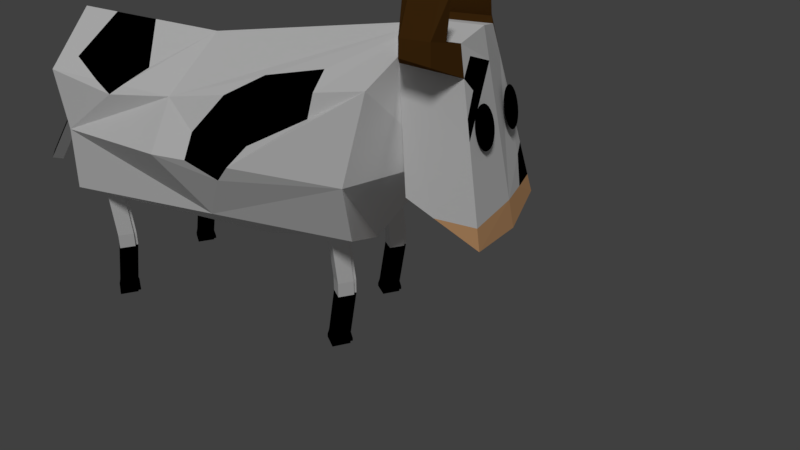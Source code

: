 # Source: cow.blend  (saved by Blender 2.79.0; exported with 4.5.12 LTS)
import bpy
from mathutils import Matrix  # noqa: F401  (used for matrix-valued properties, if any)

bpy.ops.wm.read_factory_settings(use_empty=True)
scene = bpy.context.scene
scene.name = 'Scene'

# ---- collections
col_collection_1 = bpy.data.collections.new('Collection 1'); scene.collection.children.link(col_collection_1)

# ---- materials (node trees are filled in below, after node groups)
mat_material_001 = bpy.data.materials.new('Material.001')
mat_material_001.alpha_threshold = 0.0
mat_material_001.use_transparent_shadow = False
mat_material_001.preview_render_type = 'CUBE'
mat_material_001.diffuse_color = (1.0, 1.0, 1.0, 1.0)
mat_material_001.roughness = 0.5
mat_material_001.specular_intensity = 0.0
mat_material_003 = bpy.data.materials.new('Material.003')
mat_material_003.alpha_threshold = 0.0
mat_material_003.use_transparent_shadow = False
mat_material_003.preview_render_type = 'CUBE'
mat_material_003.diffuse_color = (0.0, 0.0, 0.0, 1.0)
mat_material_003.roughness = 0.5
mat_material_003.specular_intensity = 0.0
mat_material_004 = bpy.data.materials.new('Material.004')
mat_material_004.alpha_threshold = 0.0
mat_material_004.use_transparent_shadow = False
mat_material_004.diffuse_color = (1.0, 1.0, 1.0, 1.0)
mat_material_004.roughness = 0.5
mat_material_004.specular_intensity = 0.0
mat_material_002 = bpy.data.materials.new('Material.002')
mat_material_002.alpha_threshold = 0.0
mat_material_002.use_transparent_shadow = False
mat_material_002.diffuse_color = (1.0, 0.5559, 0.2656, 1.0)
mat_material_002.roughness = 0.5
mat_material_002.specular_intensity = 0.0
mat_material = bpy.data.materials.new('Material')
mat_material.alpha_threshold = 0.0
mat_material.use_transparent_shadow = False
mat_material.preview_render_type = 'CUBE'
mat_material.diffuse_color = (0.09905, 0.04243, 0.00868, 1.0)
mat_material.roughness = 0.5
mat_material.specular_intensity = 0.0

# ---- material node trees

# ---- world
world_world = bpy.data.worlds.new('World'); scene.world = world_world
world_world.color = (0.05088, 0.05088, 0.05088)
world_world.use_sun_shadow = False
world_world.sun_shadow_jitter_overblur = 0.0
world_world.cycles.sampling_method = 'MANUAL'

# ---- cameras
cam_camera = bpy.data.cameras.new('Camera')
cam_camera.clip_end = 100.0
cam_camera.lens = 35.0
cam_camera.sensor_width = 32.0
cam_camera.sensor_height = 18.0
cam_camera.ortho_scale = 7.314
cam_camera.dof.focus_distance = 0.0
cam_camera.dof.aperture_fstop = 128.0

# ---- lights
light_lamp = bpy.data.lights.new('Lamp', 'SUN')
light_lamp.transmission_factor = 0.0
light_lamp.cutoff_distance = 30.0
light_lamp.angle = 0.1993
light_lamp.energy = 1.0
light_lamp.shadow_buffer_clip_start = 1.001
light_lamp.shadow_soft_size = 0.1
light_lamp.shadow_cascade_max_distance = 1000.0

# ---- meshes
me_cube_004 = bpy.data.meshes.new('Cube.004')
me_cube_004.from_pydata([(0.7022, -0.7315, 1.66), (0.3932, -0.9599, 3.103), (0.7664, 0.0496, 1.289), (0.4063, -0.3388, 3.105), (0.465, -0.2755, 2.809), (0.4436, -0.9227, 2.868), (0.7173, -0.7974, 3.174), (0.7304, -0.4889, 3.175), (0.789, -0.4574, 2.968), (0.7676, -0.7789, 3.009), (0.6011, -0.8528, 2.937), (0.5508, -0.8809, 3.138), (0.6225, -0.364, 2.886), (0.5638, -0.4118, 3.139), (0.4778, -0.7957, 3.602), (0.4909, -0.4871, 3.603), (0.4582, -0.8792, 3.566), (0.4713, -0.41, 3.567), (1.0, -4.596, 1.145), (0.8823, -4.814, 2.431), (0.9367, -1.19, 1.199), (0.8565, -1.061, 2.697), (1.075, -1.202, 1.807), (0.9648, -2.819, 1.17), (0.8271, -3.322, 2.32), (0.9556, -4.628, 1.808), (1.202, -3.316, 1.83), (0.3849, -0.1421, 2.532), (0.4111, -0.1319, 2.503), (0.4313, -0.12, 2.463), (0.4486, -0.0944, 2.359), (0.4446, -0.08249, 2.303), (0.4322, -0.07225, 2.249), (0.4124, -0.06439, 2.2), (0.3865, -0.05945, 2.161), (0.3563, -0.05776, 2.134), (0.3219, -0.1549, 2.548), (0.2915, -0.1429, 2.549), (0.2633, -0.1285, 2.535), (0.2391, -0.1126, 2.508), (0.2206, -0.09633, 2.468), (0.2091, -0.08082, 2.42), (0.2053, -0.06711, 2.365), (0.2096, -0.05612, 2.309), (0.2215, -0.04861, 2.254), (0.2404, -0.04509, 2.205), (0.2649, -0.0458, 2.164), (0.2933, -0.05069, 2.135), (0.2894, -0.1565, 2.534), (0.2592, -0.1549, 2.507), (0.2333, -0.1499, 2.468), (0.2135, -0.1421, 2.419), (0.2011, -0.1318, 2.365), (0.1971, -0.1199, 2.309), (0.2016, -0.1071, 2.255), (0.2144, -0.09433, 2.205), (0.2346, -0.08242, 2.165), (0.2608, -0.0722, 2.136), (0.2912, -0.06435, 2.121), (0.3238, -0.05943, 2.12), (0.3524, -0.1636, 2.533), (0.3808, -0.1685, 2.504), (0.4053, -0.1692, 2.463), (0.4241, -0.1657, 2.414), (0.4361, -0.1582, 2.359), (0.4403, -0.1472, 2.303), (0.4366, -0.1335, 2.248), (0.4251, -0.118, 2.2), (0.4066, -0.1017, 2.16), (0.3824, -0.08584, 2.133), (0.3541, -0.07142, 2.119), (0.3545, -0.1499, 2.547), (0.4441, -0.1072, 2.414), (0.5795, -1.434, -0.1162), (0.5795, -1.434, 1.244), (0.6995, -1.554, -0.1162), (0.6995, -1.554, 1.244), (0.5795, -1.674, -0.1162), (0.5795, -1.674, 1.244), (0.4595, -1.554, -0.1162), (0.4595, -1.554, 1.244), (0.5795, -1.353, 0.3978), (0.6995, -1.473, 0.3978), (0.5795, -1.593, 0.3978), (0.4595, -1.473, 0.3978), (0.5795, -1.353, 0.5573), (0.6995, -1.473, 0.5573), (0.5795, -1.593, 0.5573), (0.4595, -1.473, 0.5573), (0.5795, -1.413, -0.1867), (0.7232, -1.554, -0.1867), (0.5795, -1.696, -0.1867), (0.4357, -1.554, -0.1867), (0.5795, -1.413, -0.2229), (0.7232, -1.554, -0.2229), (0.5795, -1.696, -0.2229), (0.4357, -1.554, -0.2229), (-0.631, -1.434, -0.1162), (-0.631, -1.434, 1.244), (-0.511, -1.554, -0.1162), (-0.511, -1.554, 1.244), (-0.631, -1.674, -0.1162), (-0.631, -1.674, 1.244), (-0.751, -1.554, -0.1162), (-0.751, -1.554, 1.244), (-0.631, -1.353, 0.3978), (-0.511, -1.473, 0.3978), (-0.631, -1.593, 0.3978), (-0.751, -1.473, 0.3978), (-0.631, -1.353, 0.5573), (-0.511, -1.473, 0.5573), (-0.631, -1.593, 0.5573), (-0.751, -1.473, 0.5573), (-0.631, -1.413, -0.1867), (-0.4873, -1.554, -0.1867), (-0.631, -1.696, -0.1867), (-0.7748, -1.554, -0.1867), (-0.631, -1.413, -0.2229), (-0.4873, -1.554, -0.2229), (-0.631, -1.696, -0.2229), (-0.7748, -1.554, -0.2229), (0.7186, -4.217, -0.1162), (0.7186, -4.217, 1.244), (0.8386, -4.337, -0.1162), (0.8386, -4.337, 1.244), (0.7186, -4.457, -0.1162), (0.7186, -4.457, 1.244), (0.5986, -4.337, -0.1162), (0.5986, -4.337, 1.244), (0.7186, -4.135, 0.3978), (0.8386, -4.255, 0.3978), (0.7186, -4.375, 0.3978), (0.5986, -4.255, 0.3978), (0.7186, -4.135, 0.5573), (0.8386, -4.255, 0.5573), (0.7186, -4.375, 0.5573), (0.5986, -4.255, 0.5573), (0.7186, -4.195, -0.1867), (0.8624, -4.337, -0.1867), (0.7186, -4.479, -0.1867), (0.5749, -4.337, -0.1867), (0.7186, -4.195, -0.2229), (0.8624, -4.337, -0.2229), (0.7186, -4.479, -0.2229), (0.5749, -4.337, -0.2229), (-0.7641, -4.217, -0.1162), (-0.7641, -4.217, 1.244), (-0.6441, -4.337, -0.1162), (-0.6441, -4.337, 1.244), (-0.7641, -4.457, -0.1162), (-0.7641, -4.457, 1.244), (-0.8841, -4.337, -0.1162), (-0.8841, -4.337, 1.244), (-0.7641, -4.135, 0.3978), (-0.6441, -4.255, 0.3978), (-0.7641, -4.375, 0.3978), (-0.8841, -4.255, 0.3978), (-0.7641, -4.135, 0.5573), (-0.6441, -4.255, 0.5573), (-0.7641, -4.375, 0.5573), (-0.8841, -4.255, 0.5573), (-0.7641, -4.195, -0.1867), (-0.6203, -4.337, -0.1867), (-0.7641, -4.479, -0.1867), (-0.9078, -4.337, -0.1867), (-0.7641, -4.195, -0.2229), (-0.6203, -4.337, -0.2229), (-0.7641, -4.479, -0.2229), (-0.9078, -4.337, -0.2229), (-0.007851, -4.444, 2.219), (0.015, -5.99, 0.9941), (-0.1202, -4.421, 2.148), (-0.09736, -5.931, 0.9478), (-0.01141, -4.394, 2.072), (0.01143, -5.866, 0.9003), (0.1009, -4.417, 2.144), (0.1238, -5.925, 0.9466), (0.001996, -5.211, 2.018), (-0.1104, -5.188, 1.947), (-0.001566, -5.162, 1.871), (0.1108, -5.185, 1.943), (0.004675, -5.394, 1.869), (-0.1077, -5.335, 1.823), (0.001113, -5.27, 1.775), (0.1135, -5.329, 1.821), (-0.008715, -4.345, 2.267), (-0.1433, -4.318, 2.183), (-0.01292, -4.287, 2.093), (0.1217, -4.314, 2.178), (-0.009322, -4.292, 2.285), (-0.1439, -4.266, 2.2), (-0.01353, -4.234, 2.111), (0.121, -4.261, 2.196), (-0.2766, -0.1115, 2.533), (-0.2517, -0.09648, 2.506), (-0.2327, -0.08078, 2.466), (-0.2169, -0.05153, 2.363), (-0.2211, -0.03997, 2.307), (-0.2334, -0.03156, 2.252), (-0.2527, -0.02686, 2.203), (-0.2778, -0.02621, 2.163), (-0.3069, -0.02964, 2.135), (-0.3368, -0.1354, 2.548), (-0.3688, -0.129, 2.547), (-0.3987, -0.1196, 2.533), (-0.4245, -0.108, 2.504), (-0.4443, -0.09494, 2.465), (-0.4568, -0.08125, 2.416), (-0.4612, -0.06788, 2.361), (-0.4572, -0.05576, 2.305), (-0.445, -0.04572, 2.251), (-0.4255, -0.03842, 2.202), (-0.3999, -0.03438, 2.162), (-0.3702, -0.03387, 2.134), (-0.368, -0.1426, 2.533), (-0.3972, -0.1461, 2.504), (-0.4223, -0.1454, 2.464), (-0.4416, -0.1407, 2.415), (-0.4538, -0.1323, 2.361), (-0.4581, -0.1207, 2.305), (-0.4542, -0.1068, 2.25), (-0.4423, -0.0915, 2.202), (-0.4233, -0.0758, 2.162), (-0.3984, -0.06081, 2.134), (-0.3694, -0.04755, 2.12), (-0.3382, -0.03692, 2.12), (-0.3048, -0.1384, 2.533), (-0.275, -0.1379, 2.505), (-0.2495, -0.1339, 2.465), (-0.23, -0.1266, 2.417), (-0.2178, -0.1165, 2.362), (-0.2138, -0.1044, 2.306), (-0.2182, -0.09104, 2.252), (-0.2307, -0.07734, 2.203), (-0.2505, -0.06424, 2.163), (-0.2763, -0.05264, 2.135), (-0.3062, -0.04332, 2.12), (-0.3056, -0.1247, 2.548), (-0.2208, -0.06545, 2.417), (-0.7022, -0.7315, 1.66), (-0.3932, -0.9599, 3.103), (-0.7664, 0.0496, 1.289), (-0.4063, -0.3388, 3.105), (0.0, -0.8515, 1.573), (0.0, -1.045, 3.184), (0.0, -0.2781, 3.184), (0.0, 0.1183, 1.212), (0.0, -1.045, 2.322), (-0.465, -0.2755, 2.809), (0.0, -0.2135, 2.863), (-0.4436, -0.9227, 2.868), (-0.7173, -0.7974, 3.174), (-0.7304, -0.4889, 3.175), (-0.789, -0.4574, 2.968), (-0.7676, -0.7789, 3.009), (-0.6011, -0.8528, 2.937), (-0.5508, -0.8809, 3.138), (-0.6225, -0.364, 2.886), (-0.5638, -0.4118, 3.139), (-0.4778, -0.7957, 3.602), (-0.4909, -0.4871, 3.603), (-0.4582, -0.8792, 3.566), (-0.4713, -0.41, 3.567), (-1.0, -4.596, 1.145), (-0.8823, -4.814, 2.431), (-0.9367, -1.19, 1.199), (-0.8565, -1.061, 2.697), (0.0, -1.399, 0.7693), (0.0, -0.7973, 3.169), (-1.075, -1.202, 1.807), (-0.9648, -2.819, 1.17), (-0.8271, -3.322, 2.32), (-0.9556, -4.628, 1.808), (0.0, -4.821, 0.92), (0.0, -5.069, 2.905), (0.0, -3.276, 2.809), (0.0, -2.813, 0.5108), (0.0, -5.113, 1.882), (-1.202, -3.316, 1.83), (0.0, -0.6601, 1.786), (-0.3848, -0.1194, 2.532), (-0.4108, -0.1082, 2.503), (-0.4309, -0.09537, 2.463), (-0.448, -0.06855, 2.36), (-0.4439, -0.05637, 2.304), (-0.4316, -0.04615, 2.249), (-0.4118, -0.03858, 2.201), (-0.386, -0.03417, 2.162), (-0.3559, -0.03324, 2.134), (-0.3221, -0.1343, 2.548), (-0.2914, -0.1233, 2.548), (-0.2628, -0.1096, 2.535), (-0.2383, -0.09433, 2.507), (-0.2195, -0.0784, 2.468), (-0.2078, -0.06292, 2.419), (-0.2039, -0.04895, 2.365), (-0.2082, -0.03744, 2.309), (-0.2202, -0.02917, 2.254), (-0.2393, -0.02472, 2.205), (-0.264, -0.02438, 2.164), (-0.2927, -0.02817, 2.136), (-0.2898, -0.1369, 2.534), (-0.2596, -0.1359, 2.506), (-0.2338, -0.1315, 2.467), (-0.2141, -0.124, 2.419), (-0.2017, -0.1138, 2.364), (-0.1977, -0.1016, 2.308), (-0.2021, -0.08827, 2.254), (-0.2148, -0.07475, 2.205), (-0.2348, -0.06193, 2.165), (-0.2608, -0.05069, 2.136), (-0.2911, -0.04179, 2.121), (-0.3235, -0.03584, 2.12), (-0.3529, -0.142, 2.532), (-0.3817, -0.1457, 2.504), (-0.4064, -0.1454, 2.463), (-0.4254, -0.1409, 2.414), (-0.4375, -0.1327, 2.359), (-0.4417, -0.1212, 2.303), (-0.4378, -0.1072, 2.249), (-0.4261, -0.09172, 2.2), (-0.4074, -0.07579, 2.161), (-0.3829, -0.06049, 2.133), (-0.3543, -0.04686, 2.12), (-0.3545, -0.1283, 2.547), (-0.4435, -0.08185, 2.414), (-0.5795, -1.434, -0.1162), (-0.5795, -1.434, 1.244), (-0.6995, -1.554, -0.1162), (-0.6995, -1.554, 1.244), (-0.5795, -1.674, -0.1162), (-0.5795, -1.674, 1.244), (-0.4595, -1.554, -0.1162), (-0.4595, -1.554, 1.244), (-0.5795, -1.353, 0.3978), (-0.6995, -1.473, 0.3978), (-0.5795, -1.593, 0.3978), (-0.4595, -1.473, 0.3978), (-0.5795, -1.353, 0.5573), (-0.6995, -1.473, 0.5573), (-0.5795, -1.593, 0.5573), (-0.4595, -1.473, 0.5573), (-0.5795, -1.413, -0.1867), (-0.7232, -1.554, -0.1867), (-0.5795, -1.696, -0.1867), (-0.4357, -1.554, -0.1867), (-0.5795, -1.413, -0.2229), (-0.7232, -1.554, -0.2229), (-0.5795, -1.696, -0.2229), (-0.4357, -1.554, -0.2229), (0.631, -1.434, -0.1162), (0.631, -1.434, 1.244), (0.511, -1.554, -0.1162), (0.511, -1.554, 1.244), (0.631, -1.674, -0.1162), (0.631, -1.674, 1.244), (0.751, -1.554, -0.1162), (0.751, -1.554, 1.244), (0.631, -1.353, 0.3978), (0.511, -1.473, 0.3978), (0.631, -1.593, 0.3978), (0.751, -1.473, 0.3978), (0.631, -1.353, 0.5573), (0.511, -1.473, 0.5573), (0.631, -1.593, 0.5573), (0.751, -1.473, 0.5573), (0.631, -1.413, -0.1867), (0.4873, -1.554, -0.1867), (0.631, -1.696, -0.1867), (0.7748, -1.554, -0.1867), (0.631, -1.413, -0.2229), (0.4873, -1.554, -0.2229), (0.631, -1.696, -0.2229), (0.7748, -1.554, -0.2229), (-0.7186, -4.217, -0.1162), (-0.7186, -4.217, 1.244), (-0.8386, -4.337, -0.1162), (-0.8386, -4.337, 1.244), (-0.7186, -4.457, -0.1162), (-0.7186, -4.457, 1.244), (-0.5986, -4.337, -0.1162), (-0.5986, -4.337, 1.244), (-0.7186, -4.135, 0.3978), (-0.8386, -4.255, 0.3978), (-0.7186, -4.375, 0.3978), (-0.5986, -4.255, 0.3978), (-0.7186, -4.135, 0.5573), (-0.8386, -4.255, 0.5573), (-0.7186, -4.375, 0.5573), (-0.5986, -4.255, 0.5573), (-0.7186, -4.195, -0.1867), (-0.8624, -4.337, -0.1867), (-0.7186, -4.479, -0.1867), (-0.5749, -4.337, -0.1867), (-0.7186, -4.195, -0.2229), (-0.8624, -4.337, -0.2229), (-0.7186, -4.479, -0.2229), (-0.5749, -4.337, -0.2229), (0.7641, -4.217, -0.1162), (0.7641, -4.217, 1.244), (0.6441, -4.337, -0.1162), (0.6441, -4.337, 1.244), (0.7641, -4.457, -0.1162), (0.7641, -4.457, 1.244), (0.8841, -4.337, -0.1162), (0.8841, -4.337, 1.244), (0.7641, -4.135, 0.3978), (0.6441, -4.255, 0.3978), (0.7641, -4.375, 0.3978), (0.8841, -4.255, 0.3978), (0.7641, -4.135, 0.5573), (0.6441, -4.255, 0.5573), (0.7641, -4.375, 0.5573), (0.8841, -4.255, 0.5573), (0.7641, -4.195, -0.1867), (0.6203, -4.337, -0.1867), (0.7641, -4.479, -0.1867), (0.9078, -4.337, -0.1867), (0.7641, -4.195, -0.2229), (0.6203, -4.337, -0.2229), (0.7641, -4.479, -0.2229), (0.9078, -4.337, -0.2229), (0.007851, -4.444, 2.219), (-0.015, -5.99, 0.9941), (0.1202, -4.421, 2.148), (0.09736, -5.931, 0.9478), (0.01141, -4.394, 2.072), (-0.01143, -5.866, 0.9003), (-0.1009, -4.417, 2.144), (-0.1238, -5.925, 0.9466), (-0.001996, -5.211, 2.018), (0.1104, -5.188, 1.947), (0.001566, -5.162, 1.871), (-0.1108, -5.185, 1.943), (-0.004675, -5.394, 1.869), (0.1077, -5.335, 1.823), (-0.001113, -5.27, 1.775), (-0.1135, -5.329, 1.821), (0.008715, -4.345, 2.267), (0.1433, -4.318, 2.183), (0.01292, -4.287, 2.093), (-0.1217, -4.314, 2.178), (0.009322, -4.292, 2.285), (0.1439, -4.266, 2.2), (0.01353, -4.234, 2.111), (-0.121, -4.261, 2.196), (0.277, -0.1307, 2.534), (0.2525, -0.1152, 2.506), (0.2337, -0.09914, 2.466), (0.2182, -0.07011, 2.363), (0.2225, -0.05908, 2.307), (0.2346, -0.05142, 2.252), (0.2538, -0.04767, 2.203), (0.2786, -0.04807, 2.163), (0.3075, -0.05261, 2.135), (0.3366, -0.1564, 2.548), (0.3688, -0.151, 2.547), (0.3989, -0.1427, 2.532), (0.4248, -0.1321, 2.504), (0.4447, -0.12, 2.464), (0.4574, -0.107, 2.415), (0.4618, -0.09414, 2.36), (0.4578, -0.08229, 2.304), (0.4456, -0.07223, 2.25), (0.4261, -0.06466, 2.201), (0.4005, -0.06009, 2.162), (0.3705, -0.05883, 2.134), (0.3675, -0.1648, 2.533), (0.3963, -0.1693, 2.504), (0.4212, -0.1697, 2.464), (0.4403, -0.166, 2.415), (0.4525, -0.1583, 2.361), (0.4568, -0.1473, 2.304), (0.453, -0.1336, 2.25), (0.4413, -0.1182, 2.201), (0.4225, -0.1022, 2.161), (0.3979, -0.08665, 2.134), (0.3692, -0.07258, 2.119), (0.3384, -0.06097, 2.12), (0.3044, -0.1586, 2.534), (0.2745, -0.1573, 2.506), (0.2489, -0.1527, 2.466), (0.2293, -0.1452, 2.418), (0.2171, -0.1351, 2.363), (0.2131, -0.1232, 2.307), (0.2176, -0.1104, 2.253), (0.2302, -0.09743, 2.204), (0.2502, -0.08524, 2.163), (0.2761, -0.07464, 2.135), (0.3062, -0.06636, 2.12), (0.3057, -0.1448, 2.548), (0.222, -0.08378, 2.418), (0.5728, -0.1592, 2.265), (0.8493, -1.609, 2.606), (0.836, -2.632, 2.435), (1.15, -2.441, 1.821), (1.178, -2.922, 1.826), (1.118, -2.581, 1.648), (0.9997, -2.937, 2.06), (0.9089, -1.644, 2.364), (0.992, -2.299, 2.013), (0.6173, -2.279, 2.624), (0.5768, -1.635, 2.755), (0.8488, -3.909, 2.363), (0.861, -4.238, 2.388), (0.0, -4.089, 2.852), (0.0, -4.626, 2.881), (0.927, -4.02, 2.275), (0.6521, -4.65, 2.533), (0.5662, -3.765, 2.498), (-0.8499, -1.568, 2.613), (-0.8366, -2.584, 2.443), (-0.8829, -1.62, 2.471), (-0.9509, -1.793, 2.166), (-0.9246, -2.167, 2.188), (-0.8691, -2.589, 2.314), (-0.3143, -1.643, 2.887), (-0.6569, -1.543, 2.728), (-0.5134, -2.747, 2.603), (-0.4042, -2.567, 2.698), (-0.4158, -2.211, 2.753), (-0.2296, -2.029, 2.874), (-0.2462, -1.663, 2.919), (-1.105, -3.832, 1.822), (-0.9889, -4.604, 1.31), (-0.9193, -4.646, 1.811), (-0.9524, -4.636, 1.835), (-0.843, -3.752, 2.352), (-0.8584, -4.17, 2.383), (-0.8135, -4.698, 1.718), (-0.5527, -4.831, 1.736), (-0.5613, -4.787, 1.349), (-0.6422, -3.806, 2.477), (-1.021, -3.569, 2.097), (-1.02, -4.184, 2.133), (-1.001, -4.34, 1.947), (-0.9684, -4.519, 1.934), (-1.027, -3.882, 1.681), (-0.973, -4.142, 1.417), (-0.9664, -3.981, 1.469), (-0.4663, -2.816, 0.8296), (-0.2086, -2.814, 0.6534), (-0.9608, -2.589, 1.174), (-0.9507, -2.001, 1.185), (-0.4606, -2.974, 0.8212), (-0.1844, -2.971, 0.6325), (-1.014, -1.985, 1.37), (-1.027, -2.419, 1.379), (-0.7091, -1.956, 1.077), (-0.8323, -2.684, 1.104), (-0.2192, -2.471, 0.7234), (-0.3809, -2.071, 0.9073), (-0.3129, -1.909, 0.8902), (-0.4941, -1.863, 0.9814), (0.5331, -0.202, 2.465), (0.3575, -0.2257, 2.677), (0.307, -0.2862, 2.975), (-0.719, -0.5271, 1.563), (-0.6528, -0.07296, 1.862), (-0.7269, 0.006962, 1.488), (-0.3825, 0.03555, 1.491), (-0.4707, -0.0322, 1.798), (-0.6449, -0.4005, 1.923), (0.0, 0.05946, 1.504), (-0.3839, 0.03447, 1.496), (0.724, 0.003902, 1.502), (0.7268, -0.4316, 1.517), (0.0, -0.5331, 1.455)], [], [(4, 5, 0, 566, 565, 492, 554), (246, 2, 566, 567), (243, 0, 5, 1, 244, 247), (3, 245, 244, 1), (249, 4, 555, 554, 492), (245, 3, 4, 556, 249), (11, 10, 9, 6), (7, 6, 9, 8), (10, 12, 8, 9), (12, 13, 7, 8), (6, 7, 15, 14), (3, 1, 11, 13), (4, 3, 13, 12), (5, 4, 12, 10), (1, 5, 10, 11), (17, 16, 14, 15), (11, 6, 14, 16), (7, 13, 17, 15), (13, 11, 16, 17), (279, 268, 21, 22), (26, 24, 503, 507, 504, 19, 25), (276, 23, 18, 273), (24, 275, 505, 509, 503), (21, 268, 275, 24, 494, 501, 502, 493), (267, 20, 23, 276), (18, 25, 277, 273), (25, 19, 274, 277), (23, 26, 25, 18), (20, 22, 495, 497, 496, 26, 23), (22, 21, 493, 499, 500, 495), (267, 279, 22, 20), (72, 29, 40, 41), (59, 35, 47), (27, 71, 37, 38), (33, 32, 44, 45), (30, 72, 41, 42), (28, 27, 38, 39), (34, 33, 45, 46), (31, 30, 42, 43), (29, 28, 39, 40), (35, 34, 46, 47), (71, 36, 37), (32, 31, 43, 44), (46, 45, 56, 57), (43, 42, 53, 54), (40, 39, 50, 51), (47, 46, 57, 58), (37, 36, 48), (44, 43, 54, 55), (41, 40, 51, 52), (59, 47, 58), (38, 37, 48, 49), (45, 44, 55, 56), (42, 41, 52, 53), (39, 38, 49, 50), (49, 48, 60, 61), (56, 55, 67, 68), (53, 52, 64, 65), (50, 49, 61, 62), (57, 56, 68, 69), (54, 53, 65, 66), (51, 50, 62, 63), (58, 57, 69, 70), (48, 36, 60), (55, 54, 66, 67), (52, 51, 63, 64), (59, 58, 70), (70, 69, 34, 35), (60, 36, 71), (67, 66, 31, 32), (64, 63, 29, 72), (59, 70, 35), (61, 60, 71, 27), (68, 67, 32, 33), (65, 64, 72, 30), (62, 61, 27, 28), (69, 68, 33, 34), (66, 65, 30, 31), (63, 62, 28, 29), (85, 74, 76, 86), (86, 76, 78, 87), (76, 74, 80, 78), (87, 78, 80, 88), (88, 80, 74, 85), (75, 77, 91, 90), (79, 84, 81, 73), (77, 83, 84, 79), (75, 82, 83, 77), (73, 81, 82, 75), (84, 88, 85, 81), (83, 87, 88, 84), (82, 86, 87, 83), (81, 85, 86, 82), (92, 89, 93, 96), (73, 75, 90, 89), (77, 79, 92, 91), (79, 73, 89, 92), (93, 94, 95, 96), (90, 91, 95, 94), (91, 92, 96, 95), (89, 90, 94, 93), (109, 98, 100, 110), (110, 100, 102, 111), (100, 98, 104, 102), (111, 102, 104, 112), (112, 104, 98, 109), (99, 101, 115, 114), (103, 108, 105, 97), (101, 107, 108, 103), (99, 106, 107, 101), (97, 105, 106, 99), (108, 112, 109, 105), (107, 111, 112, 108), (106, 110, 111, 107), (105, 109, 110, 106), (116, 113, 117, 120), (97, 99, 114, 113), (101, 103, 116, 115), (103, 97, 113, 116), (117, 118, 119, 120), (114, 115, 119, 118), (115, 116, 120, 119), (113, 114, 118, 117), (133, 122, 124, 134), (134, 124, 126, 135), (124, 122, 128, 126), (135, 126, 128, 136), (136, 128, 122, 133), (123, 125, 139, 138), (127, 132, 129, 121), (125, 131, 132, 127), (123, 130, 131, 125), (121, 129, 130, 123), (132, 136, 133, 129), (131, 135, 136, 132), (130, 134, 135, 131), (129, 133, 134, 130), (140, 137, 141, 144), (121, 123, 138, 137), (125, 127, 140, 139), (127, 121, 137, 140), (141, 142, 143, 144), (138, 139, 143, 142), (139, 140, 144, 143), (137, 138, 142, 141), (157, 146, 148, 158), (158, 148, 150, 159), (148, 146, 152, 150), (159, 150, 152, 160), (160, 152, 146, 157), (147, 149, 163, 162), (151, 156, 153, 145), (149, 155, 156, 151), (147, 154, 155, 149), (145, 153, 154, 147), (156, 160, 157, 153), (155, 159, 160, 156), (154, 158, 159, 155), (153, 157, 158, 154), (164, 161, 165, 168), (145, 147, 162, 161), (149, 151, 164, 163), (151, 145, 161, 164), (165, 166, 167, 168), (162, 163, 167, 166), (163, 164, 168, 167), (161, 162, 166, 165), (181, 170, 172, 182), (182, 172, 174, 183), (172, 170, 176, 174), (183, 174, 176, 184), (184, 176, 170, 181), (171, 173, 187, 186), (175, 180, 177, 169), (173, 179, 180, 175), (171, 178, 179, 173), (169, 177, 178, 171), (180, 184, 181, 177), (179, 183, 184, 180), (178, 182, 183, 179), (177, 181, 182, 178), (188, 185, 189, 192), (169, 171, 186, 185), (173, 175, 188, 187), (175, 169, 185, 188), (189, 190, 191, 192), (186, 187, 191, 190), (187, 188, 192, 191), (185, 186, 190, 189), (238, 195, 206, 207), (225, 201, 213), (193, 237, 203, 204), (199, 198, 210, 211), (196, 238, 207, 208), (194, 193, 204, 205), (200, 199, 211, 212), (197, 196, 208, 209), (195, 194, 205, 206), (201, 200, 212, 213), (237, 202, 203), (198, 197, 209, 210), (212, 211, 222, 223), (209, 208, 219, 220), (206, 205, 216, 217), (213, 212, 223, 224), (203, 202, 214), (210, 209, 220, 221), (207, 206, 217, 218), (225, 213, 224), (204, 203, 214, 215), (211, 210, 221, 222), (208, 207, 218, 219), (205, 204, 215, 216), (215, 214, 226, 227), (222, 221, 233, 234), (219, 218, 230, 231), (216, 215, 227, 228), (223, 222, 234, 235), (220, 219, 231, 232), (217, 216, 228, 229), (224, 223, 235, 236), (214, 202, 226), (221, 220, 232, 233), (218, 217, 229, 230), (225, 224, 236), (236, 235, 200, 201), (226, 202, 237), (233, 232, 197, 198), (230, 229, 195, 238), (225, 236, 201), (227, 226, 237, 193), (234, 233, 198, 199), (231, 230, 238, 196), (228, 227, 193, 194), (235, 234, 199, 200), (232, 231, 196, 197), (229, 228, 194, 195), (248, 558, 562, 557, 239, 250), (246, 567, 557, 241), (243, 247, 244, 240, 250, 239), (242, 240, 244, 245), (249, 563, 564, 561, 558, 248), (245, 249, 248, 242), (256, 251, 254, 255), (252, 253, 254, 251), (255, 254, 253, 257), (257, 253, 252, 258), (251, 259, 260, 252), (242, 258, 256, 240), (248, 257, 258, 242), (250, 255, 257, 248), (240, 256, 255, 250), (262, 260, 259, 261), (256, 261, 259, 251), (252, 260, 262, 258), (258, 262, 261, 256), (279, 269, 266, 268), (278, 523, 533, 527, 271), (276, 273, 263, 270, 540, 544, 545, 541), (271, 527, 532, 528, 264, 274, 506, 505, 275), (266, 510, 517, 516, 522, 521, 520, 519, 518, 511, 271, 275, 268), (267, 276, 541, 550, 551, 552, 553, 548, 543, 265), (263, 273, 277, 525, 529, 530, 531, 524), (272, 525, 526), (270, 263, 524, 538, 539, 537, 523, 278), (265, 543, 546, 547, 542, 270, 278, 269), (269, 278, 271, 511, 515, 514, 513, 512, 510, 266), (267, 265, 269, 279), (325, 294, 293, 282), (312, 300, 288), (280, 291, 290, 324), (286, 298, 297, 285), (283, 295, 294, 325), (281, 292, 291, 280), (287, 299, 298, 286), (284, 296, 295, 283), (282, 293, 292, 281), (288, 300, 299, 287), (324, 290, 289), (285, 297, 296, 284), (299, 310, 309, 298), (296, 307, 306, 295), (293, 304, 303, 292), (300, 311, 310, 299), (290, 301, 289), (297, 308, 307, 296), (294, 305, 304, 293), (312, 311, 300), (291, 302, 301, 290), (298, 309, 308, 297), (295, 306, 305, 294), (292, 303, 302, 291), (302, 314, 313, 301), (309, 321, 320, 308), (306, 318, 317, 305), (303, 315, 314, 302), (310, 322, 321, 309), (307, 319, 318, 306), (304, 316, 315, 303), (311, 323, 322, 310), (301, 313, 289), (308, 320, 319, 307), (305, 317, 316, 304), (312, 323, 311), (323, 288, 287, 322), (313, 324, 289), (320, 285, 284, 319), (317, 325, 282, 316), (312, 288, 323), (314, 280, 324, 313), (321, 286, 285, 320), (318, 283, 325, 317), (315, 281, 280, 314), (322, 287, 286, 321), (319, 284, 283, 318), (316, 282, 281, 315), (338, 339, 329, 327), (339, 340, 331, 329), (329, 331, 333, 327), (340, 341, 333, 331), (341, 338, 327, 333), (328, 343, 344, 330), (332, 326, 334, 337), (330, 332, 337, 336), (328, 330, 336, 335), (326, 328, 335, 334), (337, 334, 338, 341), (336, 337, 341, 340), (335, 336, 340, 339), (334, 335, 339, 338), (345, 349, 346, 342), (326, 342, 343, 328), (330, 344, 345, 332), (332, 345, 342, 326), (346, 349, 348, 347), (343, 347, 348, 344), (344, 348, 349, 345), (342, 346, 347, 343), (362, 363, 353, 351), (363, 364, 355, 353), (353, 355, 357, 351), (364, 365, 357, 355), (365, 362, 351, 357), (352, 367, 368, 354), (356, 350, 358, 361), (354, 356, 361, 360), (352, 354, 360, 359), (350, 352, 359, 358), (361, 358, 362, 365), (360, 361, 365, 364), (359, 360, 364, 363), (358, 359, 363, 362), (369, 373, 370, 366), (350, 366, 367, 352), (354, 368, 369, 356), (356, 369, 366, 350), (370, 373, 372, 371), (367, 371, 372, 368), (368, 372, 373, 369), (366, 370, 371, 367), (386, 387, 377, 375), (387, 388, 379, 377), (377, 379, 381, 375), (388, 389, 381, 379), (389, 386, 375, 381), (376, 391, 392, 378), (380, 374, 382, 385), (378, 380, 385, 384), (376, 378, 384, 383), (374, 376, 383, 382), (385, 382, 386, 389), (384, 385, 389, 388), (383, 384, 388, 387), (382, 383, 387, 386), (393, 397, 394, 390), (374, 390, 391, 376), (378, 392, 393, 380), (380, 393, 390, 374), (394, 397, 396, 395), (391, 395, 396, 392), (392, 396, 397, 393), (390, 394, 395, 391), (410, 411, 401, 399), (411, 412, 403, 401), (401, 403, 405, 399), (412, 413, 405, 403), (413, 410, 399, 405), (400, 415, 416, 402), (404, 398, 406, 409), (402, 404, 409, 408), (400, 402, 408, 407), (398, 400, 407, 406), (409, 406, 410, 413), (408, 409, 413, 412), (407, 408, 412, 411), (406, 407, 411, 410), (417, 421, 418, 414), (398, 414, 415, 400), (402, 416, 417, 404), (404, 417, 414, 398), (418, 421, 420, 419), (415, 419, 420, 416), (416, 420, 421, 417), (414, 418, 419, 415), (434, 435, 425, 423), (435, 436, 427, 425), (425, 427, 429, 423), (436, 437, 429, 427), (437, 434, 423, 429), (424, 439, 440, 426), (428, 422, 430, 433), (426, 428, 433, 432), (424, 426, 432, 431), (422, 424, 431, 430), (433, 430, 434, 437), (432, 433, 437, 436), (431, 432, 436, 435), (430, 431, 435, 434), (441, 445, 442, 438), (422, 438, 439, 424), (426, 440, 441, 428), (428, 441, 438, 422), (442, 445, 444, 443), (439, 443, 444, 440), (440, 444, 445, 441), (438, 442, 443, 439), (491, 460, 459, 448), (478, 466, 454), (446, 457, 456, 490), (452, 464, 463, 451), (449, 461, 460, 491), (447, 458, 457, 446), (453, 465, 464, 452), (450, 462, 461, 449), (448, 459, 458, 447), (454, 466, 465, 453), (490, 456, 455), (451, 463, 462, 450), (465, 476, 475, 464), (462, 473, 472, 461), (459, 470, 469, 458), (466, 477, 476, 465), (456, 467, 455), (463, 474, 473, 462), (460, 471, 470, 459), (478, 477, 466), (457, 468, 467, 456), (464, 475, 474, 463), (461, 472, 471, 460), (458, 469, 468, 457), (468, 480, 479, 467), (475, 487, 486, 474), (472, 484, 483, 471), (469, 481, 480, 468), (476, 488, 487, 475), (473, 485, 484, 472), (470, 482, 481, 469), (477, 489, 488, 476), (467, 479, 455), (474, 486, 485, 473), (471, 483, 482, 470), (478, 489, 477), (489, 454, 453, 488), (479, 490, 455), (486, 451, 450, 485), (483, 491, 448, 482), (478, 454, 489), (480, 446, 490, 479), (487, 452, 451, 486), (484, 449, 491, 483), (481, 447, 446, 480), (488, 453, 452, 487), (485, 450, 449, 484), (482, 448, 447, 481), (492, 565, 563, 249), (496, 497, 495), (495, 500, 499, 493, 494, 498, 496), (496, 498, 494, 24, 26), (493, 502, 501, 494), (504, 507, 503), (503, 509, 505, 506, 508, 504), (504, 508, 506, 274, 19), (510, 512, 513, 514, 515, 511), (511, 518, 519, 520, 521, 522, 516, 517, 510), (524, 531, 530, 529, 525, 272), (528, 532, 527), (526, 525, 277, 274, 264), (527, 533, 523, 272, 526, 536, 535, 534, 528), (528, 534, 535, 536, 526, 264), (523, 537, 539, 538, 524, 272), (541, 545, 544, 540), (542, 547, 546, 543), (543, 548, 553, 552, 551, 550, 541, 540, 549, 542), (542, 549, 540, 270), (554, 555, 4), (249, 556, 4), (558, 561, 564, 559), (557, 559, 241), (559, 557, 562, 558), (564, 563, 246, 241, 559, 560), (565, 566, 2), (559, 564, 560), (563, 565, 2, 246), (557, 567, 243, 239), (567, 566, 0, 243)])
me_cube_004.polygons.foreach_set('material_index', [0, 3, 0, 0, 1, 0, 4, 4, 4, 4, 4, 4, 4, 4, 4, 4, 4, 4, 4, 0, 0, 0, 0, 0, 0, 0, 0, 0, 0, 0, 0, 1, 1, 1, 1, 1, 1, 1, 1, 1, 1, 1, 1, 1, 1, 1, 1, 1, 1, 1, 1, 1, 1, 1, 1, 1, 1, 1, 1, 1, 1, 1, 1, 1, 1, 1, 1, 1, 1, 1, 1, 1, 1, 1, 1, 1, 1, 1, 1, 0, 0, 0, 0, 0, 1, 1, 1, 1, 1, 0, 0, 0, 0, 1, 1, 1, 1, 1, 1, 1, 1, 0, 0, 0, 0, 0, 1, 1, 1, 1, 1, 0, 0, 0, 0, 1, 1, 1, 1, 1, 1, 1, 1, 0, 0, 0, 0, 0, 1, 1, 1, 1, 1, 0, 0, 0, 0, 1, 1, 1, 1, 1, 1, 1, 1, 0, 0, 0, 0, 0, 1, 1, 1, 1, 1, 0, 0, 0, 0, 1, 1, 1, 1, 1, 1, 1, 1, 0, 0, 0, 0, 1, 0, 0, 0, 0, 0, 0, 0, 0, 0, 0, 0, 0, 0, 0, 0, 0, 0, 1, 1, 1, 1, 1, 1, 1, 1, 1, 1, 1, 1, 1, 1, 1, 1, 1, 1, 1, 1, 1, 1, 1, 1, 1, 1, 1, 1, 1, 1, 1, 1, 1, 1, 1, 1, 1, 1, 1, 1, 1, 1, 1, 1, 1, 1, 1, 1, 0, 3, 0, 0, 0, 0, 4, 4, 4, 4, 4, 4, 4, 4, 4, 4, 4, 4, 4, 0, 0, 0, 0, 0, 0, 0, 0, 0, 0, 0, 0, 1, 1, 1, 1, 1, 1, 1, 1, 1, 1, 1, 1, 1, 1, 1, 1, 1, 1, 1, 1, 1, 1, 1, 1, 1, 1, 1, 1, 1, 1, 1, 1, 1, 1, 1, 1, 1, 1, 1, 1, 1, 1, 1, 1, 1, 1, 1, 1, 0, 0, 0, 0, 0, 1, 1, 1, 1, 1, 0, 0, 0, 0, 1, 1, 1, 1, 1, 1, 1, 1, 0, 0, 0, 0, 0, 1, 1, 1, 1, 1, 0, 0, 0, 0, 1, 1, 1, 1, 1, 1, 1, 1, 0, 0, 0, 0, 0, 1, 1, 1, 1, 1, 0, 0, 0, 0, 1, 1, 1, 1, 1, 1, 1, 1, 0, 0, 0, 0, 0, 1, 1, 1, 1, 1, 0, 0, 0, 0, 1, 1, 1, 1, 1, 1, 1, 1, 0, 0, 0, 0, 0, 0, 0, 0, 0, 0, 0, 0, 0, 0, 0, 0, 0, 0, 0, 0, 0, 0, 1, 1, 1, 1, 1, 1, 1, 1, 1, 1, 1, 1, 1, 1, 1, 1, 1, 1, 1, 1, 1, 1, 1, 1, 1, 1, 1, 1, 1, 1, 1, 1, 1, 1, 1, 1, 1, 1, 1, 1, 1, 1, 1, 1, 1, 1, 1, 1, 0, 1, 1, 0, 1, 1, 1, 0, 1, 1, 1, 1, 0, 1, 0, 1, 1, 1, 1, 0, 0, 1, 1, 3, 1, 3, 3, 1, 3, 0, 0])
me_cube_004.materials.append(mat_material_001)
me_cube_004.materials.append(mat_material_003)
me_cube_004.materials.append(mat_material_004)
me_cube_004.materials.append(mat_material_002)
me_cube_004.materials.append(mat_material)
me_cube_004.use_remesh_preserve_volume = False
me_cube_004.use_remesh_preserve_attributes = False
me_cube_004.use_mirror_vertex_groups = False
me_cube_004.update()
arm_armature = bpy.data.armatures.new('Armature')  # bones are not reproduced

# ---- objects
ob_armature = bpy.data.objects.new('Armature', arm_armature)
ob_cube_001 = bpy.data.objects.new('Cube.001', me_cube_004)
ob_lamp = bpy.data.objects.new('Lamp', light_lamp)
ob_camera = bpy.data.objects.new('Camera', cam_camera)

# ---- transforms, parenting, visibility, modifiers, constraints
ob_armature.location = (-0.3684, -2.115, 2.283)
ob_armature.rotation_euler = (-1.571, -1.192e-07, 1.192e-07)
ob_armature.scale = (2.328, 2.328, 2.328)
ob_armature.show_in_front = True
ob_armature.lineart.crease_threshold = 0.0
ob_cube_001.parent = ob_armature
ob_cube_001.matrix_parent_inverse = Matrix(((0.4296, 5.121e-08, 5.121e-08, 0.1583), (5.121e-08, 3.243e-08, -0.4296, 0.9807), (-5.121e-08, 0.4296, 3.243e-08, 0.9086), (0.0, 0.0, 0.0, 1.0)))
ob_cube_001.location = (0.0, 2.563, 0.2437)
ob_cube_001.lineart.crease_threshold = 0.0
_vg = ob_cube_001.vertex_groups.new(name='Bone')
for _i, _w in zip([18, 19, 20, 21, 22, 23, 24, 25, 26, 169, 170, 171, 172, 173, 174, 175, 176, 177, 178, 179, 180, 181, 182, 183, 184, 185, 186, 187, 188, 189, 190, 191, 192, 263, 264, 265, 266, 267, 269, 270, 271, 272, 273, 274, 275, 276, 277, 278, 422, 423, 424, 425, 426, 427, 428, 429, 430, 431, 432, 433, 434, 435, 436, 437, 438, 439, 440, 441, 442, 443, 444, 445, 493, 494, 495, 496, 497, 498, 499, 500, 501, 502, 503, 504, 505, 506, 507, 508, 509, 510, 511, 512, 513, 514, 515, 516, 517, 518, 519, 520, 521, 522, 523, 524, 525, 526, 527, 528, 529, 530, 531, 532, 533, 534, 535, 536, 537, 538, 539, 540, 541, 542, 543, 544, 545, 546, 547, 548, 549, 550, 551, 552, 553], [0.7466, 0.8346, 0.299, 0.07478, 0.2067, 0.7786, 0.8112, 0.8162, 0.8131, 0.8583, 0.05745, 0.9028, 0.0537, 0.9515, 0.0568, 0.8783, 0.05718, 0.2157, 0.22, 0.199, 0.2072, 0.1861, 0.1865, 0.1853, 0.1856, 0.8845, 0.9146, 0.961, 0.9033, 0.8956, 0.916, 0.9552, 0.9091, 0.7057, 0.8321, 0.2069, 0.02215, 0.3336, 0.05987, 0.7182, 0.7659, 0.7937, 0.6103, 0.6232, 0.8288, 0.7944, 0.06673, 0.8171, 0.8552, 0.05152, 0.8993, 0.04572, 0.9502, 0.05091, 0.8762, 0.0514, 0.1996, 0.199, 0.1847, 0.1941, 0.1717, 0.1718, 0.1711, 0.1715, 0.8819, 0.9118, 0.9595, 0.9013, 0.8931, 0.9134, 0.9535, 0.9071, 0.1397, 0.4722, 0.4165, 0.6608, 0.498, 0.6716, 0.1991, 0.3692, 0.3779, 0.1475, 0.8648, 0.8659, 0.6157, 0.6199, 0.8617, 0.8195, 0.8575, 0.07152, 0.2861, 0.09212, 0.1661, 0.2789, 0.3835, 0.09797, 0.0672, 0.3612, 0.2934, 0.1873, 0.2065, 0.1041, 0.8371, 0.7151, 0.7741, 0.7879, 0.8605, 0.8657, 0.7277, 0.5413, 0.6145, 0.8671, 0.8564, 0.8545, 0.8244, 0.8192, 0.8169, 0.7475, 0.7631, 0.7464, 0.764, 0.5878, 0.3897, 0.7534, 0.7799, 0.3503, 0.4687, 0.4042, 0.6395, 0.6387, 0.4667, 0.4369, 0.4033]): _vg.add([_i], _w, 'REPLACE')
_vg = ob_cube_001.vertex_groups.new(name='Bone.001')
for _i, _w in zip([0, 1, 2, 3, 4, 5, 6, 7, 8, 9, 10, 11, 12, 13, 14, 15, 16, 17, 18, 20, 21, 22, 23, 24, 26, 239, 240, 241, 242, 243, 244, 245, 246, 247, 248, 250, 251, 252, 253, 254, 255, 256, 257, 258, 259, 260, 261, 262, 263, 265, 266, 267, 268, 269, 270, 271, 272, 273, 274, 275, 276, 278, 279, 492, 493, 494, 495, 496, 497, 498, 499, 500, 501, 502, 503, 504, 505, 506, 507, 508, 509, 510, 511, 512, 513, 514, 515, 516, 517, 518, 519, 520, 521, 522, 523, 524, 525, 526, 527, 528, 529, 531, 532, 533, 534, 535, 536, 537, 538, 539, 540, 541, 542, 543, 544, 545, 546, 547, 548, 549, 550, 551, 552, 553, 554, 555, 556, 557, 558, 559, 560, 561, 562, 563, 564, 565, 566, 567], [0.3684, 0.2004, 0.2472, 0.03955, 0.02774, 0.06013, 0.07822, 0.06035, 0.05286, 0.06957, 0.07085, 0.1088, 0.04202, 0.06081, 0.08404, 0.07493, 0.0871, 0.07301, 0.05496, 0.4721, 0.568, 0.5258, 0.1826, 0.2288, 0.1562, 0.3533, 0.1126, 0.2416, 0.03621, 0.3315, 0.202, 0.002113, 0.21, 0.9993, 0.05585, 0.2129, 0.08285, 0.06658, 0.07046, 0.1048, 0.1456, 0.09009, 0.06488, 0.06136, 0.07842, 0.07261, 0.07995, 0.07124, 0.05736, 0.6107, 0.639, 0.455, 0.2854, 0.7425, 0.2327, 0.2197, 0.006316, 0.05205, 0.007622, 0.1712, 0.1485, 0.1506, 0.508, 0.08667, 0.6503, 0.4308, 0.5216, 0.3022, 0.4514, 0.2969, 0.5832, 0.5383, 0.4144, 0.5603, 0.0816, 0.05526, 0.006595, 0.00716, 0.07824, 0.00616, 0.08871, 0.7989, 0.6668, 0.7875, 0.7181, 0.6307, 0.5613, 0.6456, 0.7406, 0.6036, 0.6501, 0.7161, 0.6077, 0.6266, 0.08618, 0.04955, 0.006562, 0.007885, 0.08191, 0.03859, 0.00721, 0.02945, 0.05747, 0.1081, 0.04916, 0.04218, 0.01767, 0.0864, 0.08582, 0.09652, 0.1955, 0.1759, 0.3505, 0.4925, 0.1742, 0.148, 0.53, 0.4536, 0.4664, 0.2996, 0.2688, 0.4096, 0.4176, 0.451, 0.064, 0.02237, 0.01046, 0.3067, 0.2167, 0.2406, 0.2188, 0.203, 0.2585, 0.2048, 0.2186, 0.2396, 0.3101, 0.2983]): _vg.add([_i], _w, 'REPLACE')
_vg = ob_cube_001.vertex_groups.new(name='Bone.002')
for _i, _w in zip([0, 1, 2, 3, 4, 5, 6, 7, 8, 9, 10, 11, 12, 13, 14, 15, 16, 17, 20, 21, 22, 27, 28, 29, 30, 31, 32, 33, 34, 35, 36, 37, 38, 39, 40, 41, 42, 43, 44, 45, 46, 47, 48, 49, 50, 51, 52, 53, 54, 55, 56, 57, 58, 59, 60, 61, 62, 63, 64, 65, 66, 67, 68, 69, 70, 71, 72, 193, 194, 195, 196, 197, 198, 199, 200, 201, 202, 203, 204, 205, 206, 207, 208, 209, 210, 211, 212, 213, 214, 215, 216, 217, 218, 219, 220, 221, 222, 223, 224, 225, 226, 227, 228, 229, 230, 231, 232, 233, 234, 235, 236, 237, 238, 239, 240, 241, 242, 243, 244, 245, 246, 248, 249, 250, 251, 252, 253, 254, 255, 256, 257, 258, 259, 260, 261, 262, 265, 266, 267, 268, 269, 270, 276, 279, 280, 281, 282, 283, 284, 285, 286, 287, 288, 289, 290, 291, 292, 293, 294, 295, 296, 297, 298, 299, 300, 301, 302, 303, 304, 305, 306, 307, 308, 309, 310, 311, 312, 313, 314, 315, 316, 317, 318, 319, 320, 321, 322, 323, 324, 325, 446, 447, 448, 449, 450, 451, 452, 453, 454, 455, 456, 457, 458, 459, 460, 461, 462, 463, 464, 465, 466, 467, 468, 469, 470, 471, 472, 473, 474, 475, 476, 477, 478, 479, 480, 481, 482, 483, 484, 485, 486, 487, 488, 489, 490, 491, 492, 493, 494, 495, 497, 499, 500, 501, 502, 510, 511, 512, 513, 514, 515, 516, 517, 519, 520, 521, 522, 540, 541, 542, 543, 544, 545, 546, 547, 548, 549, 550, 551, 552, 553, 554, 555, 556, 557, 558, 559, 560, 561, 562, 563, 564, 565, 566, 567], [0.6316, 0.7996, 0.7528, 0.9552, 0.9611, 0.9399, 0.9218, 0.9396, 0.9471, 0.9304, 0.9292, 0.8912, 0.954, 0.9392, 0.916, 0.9251, 0.9129, 0.927, 0.2205, 0.3553, 0.2619, 1.0, 1.0, 1.0, 1.0, 1.0, 1.0, 1.0, 1.0, 1.0, 1.0, 1.0, 1.0, 1.0, 1.0, 1.0, 1.0, 1.0, 1.0, 1.0, 1.0, 1.0, 1.0, 1.0, 1.0, 1.0, 1.0, 1.0, 1.0, 1.0, 1.0, 1.0, 1.0, 1.0, 1.0, 1.0, 1.0, 1.0, 1.0, 1.0, 1.0, 1.0, 1.0, 1.0, 1.0, 1.0, 1.0, 1.0, 1.0, 1.0, 1.0, 1.0, 1.0, 1.0, 1.0, 1.0, 1.0, 1.0, 1.0, 1.0, 1.0, 1.0, 1.0, 1.0, 1.0, 1.0, 1.0, 1.0, 1.0, 1.0, 1.0, 1.0, 1.0, 1.0, 1.0, 1.0, 1.0, 1.0, 1.0, 1.0, 1.0, 1.0, 1.0, 1.0, 1.0, 1.0, 1.0, 1.0, 1.0, 1.0, 1.0, 1.0, 1.0, 0.6467, 0.8874, 0.7584, 0.9569, 0.6685, 0.798, 0.9739, 0.79, 0.9442, 0.9972, 0.7871, 0.9172, 0.9334, 0.9295, 0.8952, 0.8544, 0.9099, 0.9351, 0.9386, 0.9216, 0.9274, 0.92, 0.9288, 0.1756, 0.3237, 0.2007, 0.7651, 0.1953, 0.006983, 0.005629, 0.4684, 1.0, 1.0, 1.0, 1.0, 1.0, 1.0, 1.0, 1.0, 1.0, 1.0, 1.0, 1.0, 1.0, 1.0, 1.0, 1.0, 1.0, 1.0, 1.0, 1.0, 1.0, 1.0, 1.0, 1.0, 1.0, 1.0, 1.0, 1.0, 1.0, 1.0, 1.0, 1.0, 1.0, 1.0, 1.0, 1.0, 1.0, 1.0, 1.0, 1.0, 1.0, 1.0, 1.0, 1.0, 1.0, 1.0, 1.0, 1.0, 1.0, 1.0, 1.0, 1.0, 1.0, 1.0, 1.0, 1.0, 1.0, 1.0, 1.0, 1.0, 1.0, 1.0, 1.0, 1.0, 1.0, 1.0, 1.0, 1.0, 1.0, 1.0, 1.0, 1.0, 1.0, 1.0, 1.0, 1.0, 1.0, 1.0, 1.0, 1.0, 1.0, 1.0, 1.0, 1.0, 1.0, 1.0, 1.0, 1.0, 1.0, 1.0, 1.0, 1.0, 0.9133, 0.2065, 0.08648, 0.05187, 0.02705, 0.2129, 0.08408, 0.199, 0.2887, 0.1275, 0.02895, 0.1177, 0.1111, 0.08284, 0.04019, 0.2534, 0.1901, 0.0453, 0.09101, 0.1794, 0.266, 0.009421, 0.008173, 0.03938, 0.1054, 0.003447, 0.001518, 0.1086, 0.06321, 0.1163, 0.03295, 0.06745, 0.107, 0.1301, 0.1323, 0.936, 0.9638, 0.9698, 0.6933, 0.7833, 0.7594, 0.7812, 0.797, 0.7415, 0.7952, 0.7814, 0.7604, 0.6899, 0.7017]): _vg.add([_i], _w, 'REPLACE')
_vg = ob_cube_001.vertex_groups.new(name='Bone.003')
for _i, _w in zip([97, 98, 100, 101, 102, 103, 104, 105, 106, 107, 108, 109, 110, 111, 112, 113, 115, 116, 117, 119, 120, 326, 327, 329, 330, 331, 332, 333, 334, 335, 336, 337, 338, 339, 340, 341, 342, 344, 345, 346, 348, 349], [0.06426, 0.9392, 0.9769, 0.056, 0.9437, 0.0801, 0.9299, 0.3239, 0.08116, 0.3129, 0.3738, 0.7276, 0.9322, 0.7319, 0.6772, 0.05615, 0.05065, 0.07059, 0.05334, 0.04762, 0.06722, 0.06238, 0.9405, 0.9779, 0.05429, 0.9449, 0.07834, 0.9312, 0.3206, 0.07289, 0.3097, 0.3717, 0.7309, 0.9393, 0.7351, 0.6794, 0.05441, 0.04803, 0.06886, 0.05164, 0.0444, 0.0655]): _vg.add([_i], _w, 'REPLACE')
_vg = ob_cube_001.vertex_groups.new(name='Bone.004')
for _i, _w in zip([97, 98, 99, 101, 102, 103, 104, 105, 106, 107, 108, 109, 110, 111, 112, 113, 114, 115, 116, 117, 118, 119, 120, 326, 327, 328, 330, 331, 332, 333, 334, 335, 336, 337, 338, 339, 340, 341, 342, 343, 344, 345, 346, 347, 348, 349], [0.9357, 0.06078, 0.989, 0.944, 0.05628, 0.9199, 0.07006, 0.6761, 0.9188, 0.6871, 0.6262, 0.2724, 0.06776, 0.2681, 0.3228, 0.9438, 0.9892, 0.9493, 0.9294, 0.9467, 0.9874, 0.9512, 0.9328, 0.9376, 0.05949, 0.9905, 0.9457, 0.0551, 0.9217, 0.06876, 0.6794, 0.9271, 0.6903, 0.6283, 0.2691, 0.06066, 0.2649, 0.3206, 0.9456, 0.9905, 0.951, 0.9311, 0.9484, 0.9886, 0.9528, 0.9345]): _vg.add([_i], _w, 'REPLACE')
_vg = ob_cube_001.vertex_groups.new(name='Bone.005')
for _i, _w in zip([97, 98, 100, 102, 103, 104, 105, 107, 108, 109, 110, 111, 112, 116, 120, 326, 327, 329, 331, 332, 333, 334, 336, 337, 338, 339, 340, 341, 345, 349], [0.006424, 0.4756, 0.4944, 0.4777, 0.0227, 0.4709, 0.1547, 0.1494, 0.1823, 0.3711, 0.4816, 0.3733, 0.3439, 0.01327, 0.00993, 0.00547, 0.4759, 0.4946, 0.478, 0.0218, 0.4712, 0.1537, 0.1484, 0.1817, 0.3721, 0.4837, 0.3742, 0.3445, 0.0124, 0.009068]): _vg.add([_i], _w, 'REPLACE')
_vg = ob_cube_001.vertex_groups.new(name='Bone.006')
for _i, _w in zip([97, 99, 101, 103, 104, 105, 106, 107, 108, 109, 111, 112, 113, 114, 115, 116, 117, 118, 119, 120, 326, 328, 330, 332, 333, 334, 335, 336, 337, 338, 340, 341, 342, 343, 344, 345, 346, 347, 348, 349], [0.4718, 0.4974, 0.4756, 0.4637, 0.008174, 0.3453, 0.4778, 0.3506, 0.3177, 0.1289, 0.1267, 0.1561, 0.4756, 0.4975, 0.4782, 0.4684, 0.477, 0.4968, 0.4791, 0.47, 0.4723, 0.4978, 0.476, 0.4641, 0.007558, 0.3463, 0.4803, 0.3516, 0.3183, 0.1279, 0.1258, 0.1555, 0.4761, 0.4978, 0.4786, 0.4688, 0.4774, 0.4971, 0.4795, 0.4705]): _vg.add([_i], _w, 'REPLACE')
_vg = ob_cube_001.vertex_groups.new(name='Bone.007')
for _i, _w in zip([73, 74, 76, 77, 78, 79, 80, 81, 82, 83, 84, 85, 86, 87, 88, 89, 91, 92, 93, 95, 96, 350, 351, 353, 354, 355, 356, 357, 358, 359, 360, 361, 362, 363, 364, 365, 366, 368, 369, 370, 372, 373], [0.05981, 0.9418, 0.9788, 0.05191, 0.946, 0.07591, 0.9326, 0.3163, 0.06206, 0.3055, 0.369, 0.7354, 0.949, 0.7395, 0.6826, 0.052, 0.04348, 0.06647, 0.04859, 0.03991, 0.06313, 0.06768, 0.9364, 0.9743, 0.05913, 0.9411, 0.08334, 0.9271, 0.3301, 0.09656, 0.319, 0.3778, 0.7217, 0.9193, 0.726, 0.6731, 0.05933, 0.05364, 0.07375, 0.05643, 0.05174, 0.07035]): _vg.add([_i], _w, 'REPLACE')
_vg = ob_cube_001.vertex_groups.new(name='Bone.008')
for _i, _w in zip([73, 74, 75, 77, 78, 79, 80, 81, 82, 83, 84, 85, 86, 87, 88, 89, 90, 91, 92, 93, 94, 95, 96, 350, 351, 352, 353, 354, 355, 356, 357, 358, 359, 360, 361, 362, 363, 364, 365, 366, 367, 368, 369, 370, 371, 372, 373], [0.9402, 0.05818, 0.9926, 0.9481, 0.05396, 0.9241, 0.06742, 0.6837, 0.9379, 0.6945, 0.631, 0.2646, 0.05097, 0.2605, 0.3174, 0.948, 0.9923, 0.9533, 0.9335, 0.9507, 0.9904, 0.955, 0.9369, 0.9323, 0.06363, 0.9862, 0.001332, 0.9409, 0.05895, 0.9167, 0.0729, 0.6699, 0.9034, 0.681, 0.6222, 0.2783, 0.08067, 0.274, 0.3269, 0.9407, 0.987, 0.9464, 0.9262, 0.9436, 0.9852, 0.9483, 0.9296]): _vg.add([_i], _w, 'REPLACE')
_vg = ob_cube_001.vertex_groups.new(name='Bone.009')
for _i, _w in zip([145, 146, 148, 149, 150, 151, 152, 153, 154, 155, 156, 157, 158, 159, 160, 161, 164, 168, 374, 375, 377, 379, 380, 381, 382, 384, 385, 386, 387, 388, 389, 393, 397], [0.0102, 0.4745, 0.4935, 0.002339, 0.4767, 0.02625, 0.4698, 0.1581, 0.01145, 0.1527, 0.1845, 0.3678, 0.4743, 0.37, 0.3415, 0.00218, 0.01674, 0.01337, 0.003134, 0.4767, 0.4952, 0.4787, 0.01961, 0.472, 0.1509, 0.1458, 0.1799, 0.3746, 0.4894, 0.3767, 0.3462, 0.01027, 0.006973]): _vg.add([_i], _w, 'REPLACE')
_vg = ob_cube_001.vertex_groups.new(name='Bone.010')
for _i, _w in zip([145, 146, 147, 149, 151, 152, 153, 154, 155, 156, 157, 158, 159, 160, 161, 162, 163, 164, 165, 166, 167, 168, 374, 376, 378, 380, 381, 382, 383, 384, 385, 386, 388, 389, 390, 391, 392, 393, 394, 395, 396, 397], [0.4699, 0.001022, 0.4959, 0.4738, 0.4619, 0.01047, 0.3419, 0.4693, 0.3473, 0.3155, 0.1322, 0.001356, 0.13, 0.1585, 0.4739, 0.4964, 0.4765, 0.4666, 0.4753, 0.4956, 0.4775, 0.4683, 0.4734, 0.4985, 0.477, 0.4652, 0.00592, 0.3491, 0.4871, 0.3542, 0.3201, 0.1254, 0.1233, 0.1538, 0.4771, 0.4984, 0.4795, 0.4699, 0.4784, 0.4977, 0.4804, 0.4715]): _vg.add([_i], _w, 'REPLACE')
_vg = ob_cube_001.vertex_groups.new(name='Bone.011')
for _i, _w in zip([145, 146, 148, 149, 150, 151, 152, 153, 154, 155, 156, 157, 158, 159, 160, 161, 164, 168, 374, 375, 377, 379, 380, 381, 382, 384, 385, 386, 387, 388, 389, 393, 397], [0.0102, 0.4745, 0.4935, 0.002339, 0.4767, 0.02625, 0.4698, 0.1581, 0.01145, 0.1527, 0.1845, 0.3678, 0.4743, 0.37, 0.3415, 0.00218, 0.01674, 0.01337, 0.003134, 0.4767, 0.4952, 0.4787, 0.01961, 0.472, 0.1509, 0.1458, 0.1799, 0.3746, 0.4894, 0.3767, 0.3462, 0.01027, 0.006973]): _vg.add([_i], _w, 'REPLACE')
_vg = ob_cube_001.vertex_groups.new(name='Bone.012')
for _i, _w in zip([145, 146, 147, 149, 151, 152, 153, 154, 155, 156, 157, 158, 159, 160, 161, 162, 163, 164, 165, 166, 167, 168, 374, 376, 378, 380, 381, 382, 383, 384, 385, 386, 388, 389, 390, 391, 392, 393, 394, 395, 396, 397], [0.4699, 0.001022, 0.4959, 0.4738, 0.4619, 0.01047, 0.3419, 0.4693, 0.3473, 0.3155, 0.1322, 0.001356, 0.13, 0.1585, 0.4739, 0.4964, 0.4765, 0.4666, 0.4753, 0.4956, 0.4775, 0.4683, 0.4734, 0.4985, 0.477, 0.4652, 0.00592, 0.3491, 0.4871, 0.3542, 0.3201, 0.1254, 0.1233, 0.1538, 0.4771, 0.4984, 0.4795, 0.4699, 0.4784, 0.4977, 0.4804, 0.4715]): _vg.add([_i], _w, 'REPLACE')
_vg = ob_cube_001.vertex_groups.new(name='Bone.013')
for _i, _w in zip([121, 122, 124, 125, 126, 127, 128, 129, 130, 131, 132, 133, 134, 135, 136, 137, 139, 140, 141, 143, 144, 398, 399, 401, 402, 403, 404, 405, 406, 407, 408, 409, 410, 411, 412, 413, 414, 416, 417, 418, 420, 421], [0.07733, 0.9299, 0.9687, 0.06823, 0.935, 0.09246, 0.9206, 0.3435, 0.1305, 0.3323, 0.3865, 0.7077, 0.8893, 0.7122, 0.6633, 0.06846, 0.0624, 0.08278, 0.06537, 0.06038, 0.07934, 0.05469, 0.9455, 0.9817, 0.04477, 0.9493, 0.0711, 0.9363, 0.3051, 0.01821, 0.2946, 0.3618, 0.7459, 0.9722, 0.7499, 0.6897, 0.04465, 0.03491, 0.0618, 0.03953, 0.03151, 0.05851]): _vg.add([_i], _w, 'REPLACE')
_vg = ob_cube_001.vertex_groups.new(name='Bone.014')
for _i, _w in zip([121, 122, 123, 124, 125, 126, 127, 128, 129, 130, 131, 132, 133, 134, 135, 136, 137, 138, 139, 140, 141, 142, 143, 144, 398, 399, 400, 402, 403, 404, 405, 406, 407, 408, 409, 410, 411, 412, 413, 414, 415, 416, 417, 418, 419, 420, 421], [0.9227, 0.07013, 0.9775, 0.01267, 0.9318, 0.06501, 0.9075, 0.07941, 0.6565, 0.8695, 0.6677, 0.6135, 0.2923, 0.1107, 0.2878, 0.3367, 0.9315, 0.9796, 0.9376, 0.9172, 0.9346, 0.978, 0.9396, 0.9207, 0.9453, 0.05452, 0.9962, 0.9526, 0.05068, 0.9289, 0.06373, 0.6949, 0.9659, 0.7054, 0.6382, 0.2541, 0.0055, 0.2501, 0.3103, 0.9527, 0.9953, 0.9575, 0.9382, 0.9552, 0.9934, 0.9592, 0.9415]): _vg.add([_i], _w, 'REPLACE')
_vg = ob_cube_001.vertex_groups.new(name='Bone.015')
for _i, _w in zip([18, 19, 25, 26, 169, 171, 175, 185, 186, 188, 189, 190, 192, 263, 264, 272, 273, 274, 275, 276, 277, 278, 422, 424, 428, 438, 439, 441, 442, 443, 445, 503, 504, 505, 506, 507, 508, 509, 523, 524, 525, 526, 527, 528, 529, 530, 531, 532, 533, 534, 535, 536, 537, 538, 539, 540, 541, 544, 545, 550], [0.1932, 0.1468, 0.1604, 0.01691, 0.05706, 0.01334, 0.0497, 0.04741, 0.01093, 0.02873, 0.03435, 0.01037, 0.02357, 0.2321, 0.1461, 0.1765, 0.3317, 0.3587, 0.002416, 0.00843, 0.9305, 0.003927, 0.05725, 0.01433, 0.04923, 0.04782, 0.01175, 0.02878, 0.03479, 0.01111, 0.02374, 0.07475, 0.09178, 0.3667, 0.3623, 0.07879, 0.1593, 0.07273, 0.07391, 0.2316, 0.196, 0.1817, 0.05935, 0.09214, 0.2418, 0.4363, 0.3423, 0.07978, 0.02021, 0.09608, 0.1286, 0.1461, 0.09155, 0.1591, 0.132, 0.006815, 0.01197, 0.04139, 0.04264, 0.0001503]): _vg.add([_i], _w, 'REPLACE')
_vg = ob_cube_001.vertex_groups.new(name='Bone.016')
for _i, _w in zip([169, 170, 171, 172, 173, 174, 175, 176, 177, 178, 179, 180, 181, 182, 183, 184, 185, 186, 188, 189, 190, 191, 192, 422, 423, 424, 425, 426, 427, 428, 429, 430, 431, 432, 433, 434, 435, 436, 437, 438, 439, 441, 442, 443, 444, 445], [0.08261, 0.9218, 0.06387, 0.9287, 0.01362, 0.925, 0.07034, 0.924, 0.7711, 0.7671, 0.7897, 0.7802, 0.8006, 0.8003, 0.8016, 0.8011, 0.06203, 0.05063, 0.05462, 0.05571, 0.04587, 0.001448, 0.05095, 0.08552, 0.9287, 0.06685, 0.9354, 0.01597, 0.9318, 0.07259, 0.9306, 0.7882, 0.7893, 0.8048, 0.7941, 0.8159, 0.8159, 0.8167, 0.8162, 0.06442, 0.05302, 0.05662, 0.05792, 0.05016, 0.004155, 0.05289]): _vg.add([_i], _w, 'REPLACE')
_m = ob_cube_001.modifiers.new('Armature', 'ARMATURE')
_m.object = ob_armature
ob_lamp.location = (4.076, 1.005, 5.904)
ob_lamp.rotation_euler = (0.6503, 0.05522, 1.866)
ob_lamp.lock_rotations_4d = False
ob_lamp.empty_display_type = 'ARROWS'
ob_lamp.color = (0.0, 0.0, 0.0, 0.0)
ob_lamp.lineart.crease_threshold = 0.0
ob_camera.location = (7.481, 5.024, 5.344)
ob_camera.rotation_euler = (1.109, -0.0, 2.018)
ob_camera.lock_rotations_4d = False
ob_camera.empty_display_type = 'ARROWS'
ob_camera.color = (0.0, 0.0, 0.0, 0.0)
ob_camera.display_type = 'WIRE'
ob_camera.lineart.crease_threshold = 0.0

# ---- collection membership
col_collection_1.objects.link(ob_armature)
col_collection_1.objects.link(ob_cube_001)
col_collection_1.objects.link(ob_lamp)
col_collection_1.objects.link(ob_camera)

# ---- scene / render settings (as saved in the file)
scene.camera = ob_camera
scene.frame_start = 1; scene.frame_end = 20; scene.frame_set(4)
scene.render.engine = 'BLENDER_EEVEE_NEXT'
scene.render.resolution_percentage = 50
scene.render.dither_intensity = 0.0
scene.cycles.use_denoising = False
scene.cycles.samples = 128
scene.cycles.sampling_pattern = 'TABULATED_SOBOL'
scene.cycles.use_adaptive_sampling = False
scene.cycles.use_light_tree = False
scene.cycles.blur_glossy = 0.0
scene.cycles.sample_clamp_indirect = 0.0
scene.view_settings.view_transform = 'Standard'
bpy.context.view_layer.update()
